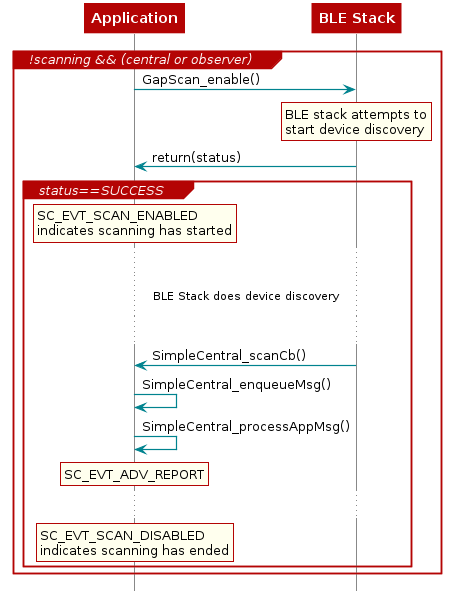

The diagram above was rendered by PlantUML. Its source (embedded in the PNG):
@startuml
skinparam backgroundColor transparent

hide footbox

scale max 900 width

skinparam sequenceArrow {
    Color #00838f
    Thickness 1.2
}


skinparam sequenceParticipant {
    BackgroundColor #b40404
    BorderColor #b40404
    BorderThickness 0
    FontColor #fff
    FontStyle bold
}

skinparam sequenceLifeLineBorderColor #888

skinparam note {
    BackgroundColor #ffe
    BorderColor #b40404
}

skinparam sequenceDivider {
    BackgroundColor #b40404
    BorderColor #b40404
    FontColor #fff
    BorderThickness 0
}

skinparam sequenceGroup {
    BackgroundColor #b40404
    BorderColor #b40404
    HeaderFontColor #fff
    HeaderFontStyle italics
    BorderThickness 1.5
}

skinparam shadowing false

skinParam state {
  BorderColor #b40404
  BackgroundColor transparent
  ArrowColor #00838f
  StartColor #00838f
  EndColor #00838f
}

skinParam activity {
  BorderColor #b40404
  BackgroundColor transparent
  ArrowColor #00838f
  StartColor #00838f
  EndColor #00838f
  BarColor #00838f
}
participant Application
participant "BLE Stack"

group !scanning && (central or observer)

  Application -> "BLE Stack" : GapScan_enable()

  rnote over "BLE Stack"
   BLE stack attempts to
   start device discovery
  end note

  "BLE Stack" -> Application : return(status)


group status==SUCCESS
rnote over "Application"
SC_EVT_SCAN_ENABLED
indicates scanning has started
end note
...
... BLE Stack does device discovery ...
...
"BLE Stack"->Application : SimpleCentral_scanCb()
Application->Application: SimpleCentral_enqueueMsg()
Application ->Application: SimpleCentral_processAppMsg()

  rnote over "Application"
  SC_EVT_ADV_REPORT
  end note
  ...
  rnote over "Application"
  SC_EVT_SCAN_DISABLED
  indicates scanning has ended
  end note
end

end

@enduml